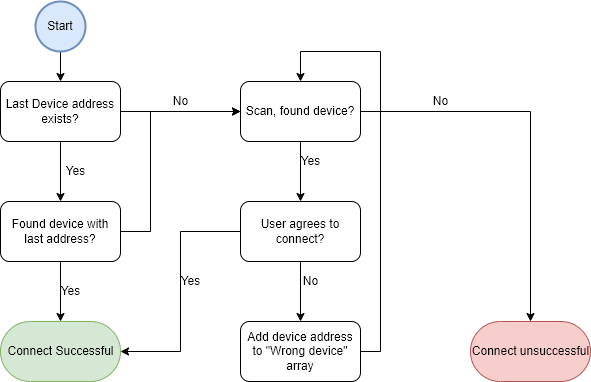

The diagram above was exported from draw.io. Its source (the exported page's mxGraphModel, read from the mxfile embedded in the PNG):
<mxGraphModel dx="1422" dy="705" grid="1" gridSize="10" guides="1" tooltips="1" connect="1" arrows="1" fold="1" page="1" pageScale="1" pageWidth="850" pageHeight="1100" math="0" shadow="0">
  <root>
    <mxCell id="0" />
    <mxCell id="1" parent="0" />
    <mxCell id="hRdubSACQZgFq0XtuxJA-8" style="edgeStyle=orthogonalEdgeStyle;rounded=0;orthogonalLoop=1;jettySize=auto;html=1;entryX=0.5;entryY=0;entryDx=0;entryDy=0;" edge="1" parent="1" source="hRdubSACQZgFq0XtuxJA-2" target="hRdubSACQZgFq0XtuxJA-5">
      <mxGeometry relative="1" as="geometry" />
    </mxCell>
    <mxCell id="hRdubSACQZgFq0XtuxJA-14" style="edgeStyle=orthogonalEdgeStyle;rounded=0;orthogonalLoop=1;jettySize=auto;html=1;" edge="1" parent="1" source="hRdubSACQZgFq0XtuxJA-2" target="hRdubSACQZgFq0XtuxJA-13">
      <mxGeometry relative="1" as="geometry" />
    </mxCell>
    <mxCell id="hRdubSACQZgFq0XtuxJA-2" value="Last Device address exists?" style="rounded=1;whiteSpace=wrap;html=1;" vertex="1" parent="1">
      <mxGeometry x="120" y="120" width="120" height="60" as="geometry" />
    </mxCell>
    <mxCell id="hRdubSACQZgFq0XtuxJA-7" style="edgeStyle=orthogonalEdgeStyle;rounded=0;orthogonalLoop=1;jettySize=auto;html=1;" edge="1" parent="1" source="hRdubSACQZgFq0XtuxJA-4" target="hRdubSACQZgFq0XtuxJA-2">
      <mxGeometry relative="1" as="geometry" />
    </mxCell>
    <mxCell id="hRdubSACQZgFq0XtuxJA-4" value="Start" style="strokeWidth=2;html=1;shape=mxgraph.flowchart.start_2;whiteSpace=wrap;fillColor=#dae8fc;strokeColor=#6c8ebf;" vertex="1" parent="1">
      <mxGeometry x="155" y="40" width="50" height="50" as="geometry" />
    </mxCell>
    <mxCell id="hRdubSACQZgFq0XtuxJA-11" style="edgeStyle=orthogonalEdgeStyle;rounded=0;orthogonalLoop=1;jettySize=auto;html=1;" edge="1" parent="1" source="hRdubSACQZgFq0XtuxJA-5" target="hRdubSACQZgFq0XtuxJA-10">
      <mxGeometry relative="1" as="geometry" />
    </mxCell>
    <mxCell id="hRdubSACQZgFq0XtuxJA-30" style="edgeStyle=orthogonalEdgeStyle;rounded=0;orthogonalLoop=1;jettySize=auto;html=1;exitX=1;exitY=0.5;exitDx=0;exitDy=0;entryX=0;entryY=0.5;entryDx=0;entryDy=0;" edge="1" parent="1" source="hRdubSACQZgFq0XtuxJA-5" target="hRdubSACQZgFq0XtuxJA-13">
      <mxGeometry relative="1" as="geometry">
        <Array as="points">
          <mxPoint x="270" y="270" />
          <mxPoint x="270" y="150" />
        </Array>
      </mxGeometry>
    </mxCell>
    <mxCell id="hRdubSACQZgFq0XtuxJA-5" value="Found device with last address?" style="rounded=1;whiteSpace=wrap;html=1;" vertex="1" parent="1">
      <mxGeometry x="120" y="240" width="120" height="60" as="geometry" />
    </mxCell>
    <mxCell id="hRdubSACQZgFq0XtuxJA-9" value="Yes" style="text;html=1;align=center;verticalAlign=middle;resizable=0;points=[];autosize=1;strokeColor=none;fillColor=none;" vertex="1" parent="1">
      <mxGeometry x="175" y="195" width="40" height="30" as="geometry" />
    </mxCell>
    <mxCell id="hRdubSACQZgFq0XtuxJA-10" value="Connect Successful" style="html=1;dashed=0;whitespace=wrap;shape=mxgraph.dfd.start;fontFamily=Helvetica;fontSize=12;align=center;strokeColor=#82b366;fillColor=#d5e8d4;" vertex="1" parent="1">
      <mxGeometry x="120" y="360" width="120" height="60" as="geometry" />
    </mxCell>
    <mxCell id="hRdubSACQZgFq0XtuxJA-12" value="Yes" style="text;html=1;align=center;verticalAlign=middle;resizable=0;points=[];autosize=1;strokeColor=none;fillColor=none;" vertex="1" parent="1">
      <mxGeometry x="170" y="315" width="40" height="30" as="geometry" />
    </mxCell>
    <mxCell id="hRdubSACQZgFq0XtuxJA-18" style="edgeStyle=orthogonalEdgeStyle;rounded=0;orthogonalLoop=1;jettySize=auto;html=1;" edge="1" parent="1" source="hRdubSACQZgFq0XtuxJA-13" target="hRdubSACQZgFq0XtuxJA-17">
      <mxGeometry relative="1" as="geometry" />
    </mxCell>
    <mxCell id="hRdubSACQZgFq0XtuxJA-27" style="edgeStyle=orthogonalEdgeStyle;rounded=0;orthogonalLoop=1;jettySize=auto;html=1;entryX=0.5;entryY=0;entryDx=0;entryDy=0;" edge="1" parent="1" source="hRdubSACQZgFq0XtuxJA-13" target="hRdubSACQZgFq0XtuxJA-26">
      <mxGeometry relative="1" as="geometry" />
    </mxCell>
    <mxCell id="hRdubSACQZgFq0XtuxJA-13" value="Scan, found device?" style="rounded=1;whiteSpace=wrap;html=1;" vertex="1" parent="1">
      <mxGeometry x="360" y="120" width="120" height="60" as="geometry" />
    </mxCell>
    <mxCell id="hRdubSACQZgFq0XtuxJA-15" value="No" style="text;html=1;align=center;verticalAlign=middle;resizable=0;points=[];autosize=1;strokeColor=none;fillColor=none;" vertex="1" parent="1">
      <mxGeometry x="280" y="125" width="40" height="30" as="geometry" />
    </mxCell>
    <mxCell id="hRdubSACQZgFq0XtuxJA-19" style="edgeStyle=orthogonalEdgeStyle;rounded=0;orthogonalLoop=1;jettySize=auto;html=1;entryX=1;entryY=0.5;entryDx=0;entryDy=0;" edge="1" parent="1" source="hRdubSACQZgFq0XtuxJA-17" target="hRdubSACQZgFq0XtuxJA-10">
      <mxGeometry relative="1" as="geometry" />
    </mxCell>
    <mxCell id="hRdubSACQZgFq0XtuxJA-23" style="edgeStyle=orthogonalEdgeStyle;rounded=0;orthogonalLoop=1;jettySize=auto;html=1;entryX=0.5;entryY=0;entryDx=0;entryDy=0;" edge="1" parent="1" source="hRdubSACQZgFq0XtuxJA-17" target="hRdubSACQZgFq0XtuxJA-22">
      <mxGeometry relative="1" as="geometry" />
    </mxCell>
    <mxCell id="hRdubSACQZgFq0XtuxJA-17" value="User agrees to connect?" style="rounded=1;whiteSpace=wrap;html=1;" vertex="1" parent="1">
      <mxGeometry x="360" y="240" width="120" height="60" as="geometry" />
    </mxCell>
    <mxCell id="hRdubSACQZgFq0XtuxJA-20" value="Yes" style="text;html=1;align=center;verticalAlign=middle;resizable=0;points=[];autosize=1;strokeColor=none;fillColor=none;" vertex="1" parent="1">
      <mxGeometry x="410" y="185" width="40" height="30" as="geometry" />
    </mxCell>
    <mxCell id="hRdubSACQZgFq0XtuxJA-21" value="Yes" style="text;html=1;align=center;verticalAlign=middle;resizable=0;points=[];autosize=1;strokeColor=none;fillColor=none;" vertex="1" parent="1">
      <mxGeometry x="290" y="305" width="40" height="30" as="geometry" />
    </mxCell>
    <mxCell id="hRdubSACQZgFq0XtuxJA-25" style="edgeStyle=orthogonalEdgeStyle;rounded=0;orthogonalLoop=1;jettySize=auto;html=1;entryX=0.5;entryY=0;entryDx=0;entryDy=0;" edge="1" parent="1" source="hRdubSACQZgFq0XtuxJA-22" target="hRdubSACQZgFq0XtuxJA-13">
      <mxGeometry relative="1" as="geometry">
        <Array as="points">
          <mxPoint x="500" y="390" />
          <mxPoint x="500" y="90" />
          <mxPoint x="420" y="90" />
        </Array>
      </mxGeometry>
    </mxCell>
    <mxCell id="hRdubSACQZgFq0XtuxJA-22" value="Add device address to &quot;Wrong device&quot; array" style="rounded=1;whiteSpace=wrap;html=1;" vertex="1" parent="1">
      <mxGeometry x="360" y="360" width="120" height="60" as="geometry" />
    </mxCell>
    <mxCell id="hRdubSACQZgFq0XtuxJA-24" value="No" style="text;html=1;align=center;verticalAlign=middle;resizable=0;points=[];autosize=1;strokeColor=none;fillColor=none;" vertex="1" parent="1">
      <mxGeometry x="410" y="305" width="40" height="30" as="geometry" />
    </mxCell>
    <mxCell id="hRdubSACQZgFq0XtuxJA-26" value="Connect unsuccessful" style="html=1;dashed=0;whitespace=wrap;shape=mxgraph.dfd.start;fontFamily=Helvetica;fontSize=12;align=center;strokeColor=#b85450;fillColor=#f8cecc;" vertex="1" parent="1">
      <mxGeometry x="590" y="360" width="120" height="60" as="geometry" />
    </mxCell>
    <mxCell id="hRdubSACQZgFq0XtuxJA-29" value="No" style="text;html=1;align=center;verticalAlign=middle;resizable=0;points=[];autosize=1;strokeColor=none;fillColor=none;" vertex="1" parent="1">
      <mxGeometry x="540" y="125" width="40" height="30" as="geometry" />
    </mxCell>
  </root>
</mxGraphModel>